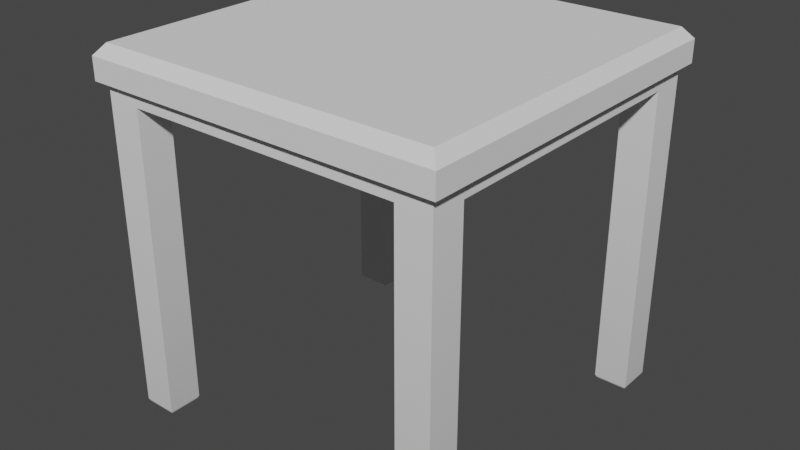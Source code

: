 # Source: BlenderMiniTableV1.blend  (saved by Blender 3.4.6; exported with 4.5.12 LTS)
import bpy
from mathutils import Matrix  # noqa: F401  (used for matrix-valued properties, if any)

bpy.ops.wm.read_factory_settings(use_empty=True)
scene = bpy.context.scene
scene.name = 'Scene'

# ---- collections
col_collection = bpy.data.collections.new('Collection'); scene.collection.children.link(col_collection)

# ---- node groups
ng_auto_smooth = bpy.data.node_groups.new('Auto Smooth', 'GeometryNodeTree')
_s = ng_auto_smooth.interface.new_socket(name='Geometry', in_out='OUTPUT', socket_type='NodeSocketGeometry')
_s = ng_auto_smooth.interface.new_socket(name='Geometry', in_out='INPUT', socket_type='NodeSocketGeometry')
_s = ng_auto_smooth.interface.new_socket(name='Angle', in_out='INPUT', socket_type='NodeSocketFloat')
_s.subtype = 'ANGLE'
_s.min_value = 0.0
_s.max_value = 3.142
ng_auto_smooth.is_modifier = True
_N = ng_auto_smooth.nodes; _L = ng_auto_smooth.links
n0 = _N.new('NodeGroupOutput'); n0.name = 'Group Output'; n0.location = (480, -100)
n1 = _N.new('NodeGroupInput'); n1.name = 'Group Input'; n1.location = (-420, -300)
n2 = _N.new('NodeGroupInput'); n2.name = 'Group Input.001'; n2.location = (-60, -100)
n3 = _N.new('GeometryNodeSetShadeSmooth'); n3.name = 'Set Shade Smooth'; n3.location = (120, -100)
n3.domain = 'EDGE'
n4 = _N.new('GeometryNodeSetShadeSmooth'); n4.name = 'Set Shade Smooth.001'; n4.location = (300, -100)
n5 = _N.new('GeometryNodeInputMeshEdgeAngle'); n5.name = 'Edge Angle'; n5.location = (-420, -220)
n6 = _N.new('GeometryNodeInputEdgeSmooth'); n6.name = 'Is Edge Smooth'; n6.location = (-60, -160)
n7 = _N.new('GeometryNodeInputShadeSmooth'); n7.name = 'Is Face Smooth'; n7.location = (-240, -340)
n8 = _N.new('FunctionNodeBooleanMath'); n8.name = 'Boolean Math'; n8.location = (-60, -220)
n9 = _N.new('FunctionNodeCompare'); n9.name = 'Compare'; n9.location = (-240, -180)
n9.operation = 'LESS_EQUAL'
_L.new(n5.outputs[0], n9.inputs[0])
_L.new(n4.outputs[0], n0.inputs[0])
_L.new(n1.outputs[1], n9.inputs[1])
_L.new(n9.outputs[0], n8.inputs[0])
_L.new(n7.outputs[0], n8.inputs[1])
_L.new(n2.outputs[0], n3.inputs[0])
_L.new(n6.outputs[0], n3.inputs[1])
_L.new(n3.outputs[0], n4.inputs[0])
_L.new(n8.outputs[0], n3.inputs[2])
n0.is_active_output = True

# ---- world
world_world = bpy.data.worlds.new('World'); scene.world = world_world
world_world.use_nodes = True; world_world.node_tree.nodes.clear()
_N = world_world.node_tree.nodes; _L = world_world.node_tree.links
n0 = _N.new('ShaderNodeOutputWorld'); n0.name = 'World Output'; n0.location = (300, 300)
n1 = _N.new('ShaderNodeBackground'); n1.name = 'Background'; n1.location = (10, 300)
n1.inputs[0].default_value = (0.05088, 0.05088, 0.05088, 1.0)
_L.new(n1.outputs[0], n0.inputs[0])
n0.is_active_output = True
world_world.color = (0.05088, 0.05088, 0.05088)
world_world.use_sun_shadow = False
world_world.sun_shadow_jitter_overblur = 0.0

# ---- meshes
me_plane = bpy.data.meshes.new('Plane')
me_plane.from_pydata([(-1.0, -1.0, 0.0), (1.0, -1.0, 0.0), (-1.0, 1.0, 0.0), (1.0, 1.0, 0.0), (-1.0, 0.8182, 0.0), (-1.0, -0.8182, 0.0), (1.0, -0.8182, 0.0), (1.009, -1.009, 0.01763), (0.8096, 0.8096, 0.01763), (0.8096, -0.8096, 0.01763), (0.8096, 1.009, 0.01763), (-0.8096, -1.009, 0.01763), (-0.8096, 0.8096, 0.01763), (-0.8096, -0.8096, 0.01763), (0.8096, -1.009, 0.01763), (1.0, 0.8182, 0.0), (-0.8182, -1.0, 0.0), (0.8182, -1.0, 0.0), (0.8182, 1.0, 0.0), (-0.8182, 1.0, 0.0), (0.8182, -0.8182, 0.0), (-0.8182, -0.8182, 0.0), (-1.009, -1.009, 0.01763), (1.009, -1.009, 1.816), (1.009, -0.8096, 0.01763), (-1.009, 0.8096, 1.816), (-1.009, 0.8096, 0.01763), (1.009, -0.8096, 1.816), (-1.009, 1.009, 0.01763), (-1.009, -1.009, 1.816), (-0.8096, 1.009, 0.01763), (-1.009, -0.8096, 1.816), (1.009, 1.009, 0.01763), (-0.8096, -0.8096, 1.816), (1.009, 0.8096, 0.01763), (-0.8096, -1.009, 1.816), (-1.009, -0.8096, 0.01763), (0.8096, -0.8096, 1.816), (0.8182, 0.8182, 0.0), (0.8096, -1.009, 1.816), (-0.8096, 0.8096, 1.816), (0.8096, 1.009, 1.816), (0.8096, 0.8096, 1.816), (1.009, 1.009, 1.816), (1.009, 0.8096, 1.816), (-1.009, 1.009, 1.816), (-0.8096, 1.009, 1.816), (-0.8182, 0.8182, 0.0), (-1.009, -1.009, 1.909), (1.009, -1.009, 1.909), (1.009, 1.009, 1.909), (-1.009, 1.009, 1.909), (-1.055, -1.055, 1.909), (1.055, -1.055, 1.909), (1.055, 1.055, 1.909), (-1.055, 1.055, 1.909), (-1.055, -1.055, 2.039), (1.055, -1.055, 2.039), (1.055, 1.055, 2.039), (-1.055, 1.055, 2.039), (-1.001, -1.001, 2.104), (1.001, -1.001, 2.104), (1.001, 1.001, 2.104), (-1.001, 1.001, 2.104)], [], [(38, 18, 3, 15), (17, 20, 6, 1), (13, 36, 31, 33), (3, 18, 10, 32), (1, 6, 24, 7), (0, 16, 11, 22), (2, 4, 26, 28), (18, 38, 8, 10), (11, 13, 33, 35), (32, 10, 41, 43), (10, 8, 42, 41), (34, 32, 43, 44), (8, 34, 44, 42), (22, 11, 35, 29), (12, 30, 46, 40), (30, 28, 45, 46), (36, 22, 29, 31), (14, 7, 23, 39), (42, 44, 43, 41), (29, 35, 33, 31), (0, 5, 21, 16), (25, 40, 46, 45), (39, 23, 27, 37), (28, 26, 25, 45), (26, 12, 40, 25), (9, 14, 39, 37), (24, 9, 37, 27), (7, 24, 27, 23), (38, 15, 34, 8), (4, 47, 12, 26), (4, 2, 19, 47), (16, 21, 13, 11), (5, 0, 22, 36), (17, 1, 7, 14), (20, 17, 14, 9), (21, 5, 36, 13), (15, 3, 32, 34), (6, 20, 9, 24), (19, 2, 28, 30), (47, 19, 30, 12), (29, 45, 43, 23), (50, 51, 55, 54), (43, 45, 51, 50), (29, 23, 49, 48), (45, 29, 48, 51), (23, 43, 50, 49), (55, 52, 56, 59), (48, 49, 53, 52), (51, 48, 52, 55), (49, 50, 54, 53), (58, 59, 63, 62), (53, 54, 58, 57), (54, 55, 59, 58), (52, 53, 57, 56), (60, 61, 62, 63), (56, 57, 61, 60), (59, 56, 60, 63), (57, 58, 62, 61)])
me_plane.polygons.foreach_set('use_smooth', [True] * 58)
_uv = me_plane.uv_layers.new(name='UVMap')
_uv.uv.foreach_set('vector', [0.9091, 0.9091, 0.9091, 1.0, 1.0, 1.0, 1.0, 0.9091, 0.9091, 0.0, 0.9091, 0.09091, 1.0, 0.09091, 1.0, 0.0, 0.09091, 0.09091, 0.0, 0.09091, 0.0, 0.09091, 0.09091, 0.09091, 1.0, 1.0, 0.9091, 1.0, 0.9091, 1.0, 1.0, 1.0, 1.0, 0.0, 1.0, 0.09091, 1.0, 0.09091, 1.0, 0.0, 0.0, 0.0, 0.09091, 0.0, 0.09091, 0.0, 0.0, 0.0, 0.0, 1.0, 0.0, 0.9091, 0.0, 0.9091, 0.0, 1.0, 0.9091, 1.0, 0.9091, 0.9091, 0.9091, 0.9091, 0.9091, 1.0, 0.09091, 0.0, 0.09091, 0.09091, 0.09091, 0.09091, 0.09091, 0.0, 1.0, 1.0, 0.9091, 1.0, 0.9091, 1.0, 1.0, 1.0, 0.9091, 1.0, 0.9091, 0.9091, 0.9091, 0.9091, 0.9091, 1.0, 1.0, 0.9091, 1.0, 1.0, 1.0, 1.0, 1.0, 0.9091, 0.9091, 0.9091, 1.0, 0.9091, 1.0, 0.9091, 0.9091, 0.9091, 0.0, 0.0, 0.09091, 0.0, 0.09091, 0.0, 0.0, 0.0, 0.09091, 0.9091, 0.09091, 1.0, 0.09091, 1.0, 0.09091, 0.9091, 0.09091, 1.0, 0.0, 1.0, 0.0, 1.0, 0.09091, 1.0, 0.0, 0.09091, 0.0, 0.0, 0.0, 0.0, 0.0, 0.09091, 0.9091, 0.0, 1.0, 0.0, 1.0, 0.0, 0.9091, 0.0, 0.9091, 0.9091, 1.0, 0.9091, 1.0, 1.0, 0.9091, 1.0, 0.0, 0.0, 0.09091, 0.0, 0.09091, 0.09091, 0.0, 0.09091, 0.0, 0.0, 0.0, 0.09091, 0.09091, 0.09091, 0.09091, 0.0, 0.0, 0.9091, 0.09091, 0.9091, 0.09091, 1.0, 0.0, 1.0, 0.9091, 0.0, 1.0, 0.0, 1.0, 0.09091, 0.9091, 0.09091, 0.0, 1.0, 0.0, 0.9091, 0.0, 0.9091, 0.0, 1.0, 0.0, 0.9091, 0.09091, 0.9091, 0.09091, 0.9091, 0.0, 0.9091, 0.9091, 0.09091, 0.9091, 0.0, 0.9091, 0.0, 0.9091, 0.09091, 1.0, 0.09091, 0.9091, 0.09091, 0.9091, 0.09091, 1.0, 0.09091, 1.0, 0.0, 1.0, 0.09091, 1.0, 0.09091, 1.0, 0.0, 0.9091, 0.9091, 1.0, 0.9091, 1.0, 0.9091, 0.9091, 0.9091, 0.0, 0.9091, 0.09091, 0.9091, 0.09091, 0.9091, 0.0, 0.9091, 0.0, 0.9091, 0.0, 1.0, 0.09091, 1.0, 0.09091, 0.9091, 0.09091, 0.0, 0.09091, 0.09091, 0.09091, 0.09091, 0.09091, 0.0, 0.0, 0.09091, 0.0, 0.0, 0.0, 0.0, 0.0, 0.09091, 0.9091, 0.0, 1.0, 0.0, 1.0, 0.0, 0.9091, 0.0, 0.9091, 0.09091, 0.9091, 0.0, 0.9091, 0.0, 0.9091, 0.09091, 0.09091, 0.09091, 0.0, 0.09091, 0.0, 0.09091, 0.09091, 0.09091, 1.0, 0.9091, 1.0, 1.0, 1.0, 1.0, 1.0, 0.9091, 1.0, 0.09091, 0.9091, 0.09091, 0.9091, 0.09091, 1.0, 0.09091, 0.09091, 1.0, 0.0, 1.0, 0.0, 1.0, 0.09091, 1.0, 0.09091, 0.9091, 0.09091, 1.0, 0.09091, 1.0, 0.09091, 0.9091, 0.0, 0.0, 0.0, 0.0, 0.0, 0.0, 0.0, 0.0, 0.0, 0.0, 0.0, 0.0, 0.0, 0.0, 0.0, 0.0, 0.0, 0.0, 0.0, 0.0, 0.0, 0.0, 0.0, 0.0, 0.0, 0.0, 0.0, 0.0, 0.0, 0.0, 0.0, 0.0, 0.0, 0.0, 0.0, 0.0, 0.0, 0.0, 0.0, 0.0, 0.0, 0.0, 0.0, 0.0, 0.0, 0.0, 0.0, 0.0, 0.0, 0.0, 0.0, 0.0, 0.0, 0.0, 0.0, 0.0, 0.0, 0.0, 0.0, 0.0, 0.0, 0.0, 0.0, 0.0, 0.0, 0.0, 0.0, 0.0, 0.0, 0.0, 0.0, 0.0, 0.0, 0.0, 0.0, 0.0, 0.0, 0.0, 0.0, 0.0, 0.0, 0.0, 0.0, 0.0, 0.0, 0.0, 0.0, 0.0, 0.0, 0.0, 0.0, 0.0, 0.0, 0.0, 0.0, 0.0, 0.0, 0.0, 0.0, 0.0, 0.0, 0.0, 0.0, 0.0, 0.0, 0.0, 0.0, 0.0, 0.0, 0.0, 0.0, 0.0, 0.0, 0.0, 0.0, 0.0, 0.0, 0.0, 0.0, 0.0, 0.0, 0.0, 0.0, 0.0, 0.0, 0.0, 0.0, 0.0, 0.0, 0.0, 0.0, 0.0, 0.0, 0.0, 0.0, 0.0, 0.0, 0.0, 0.0, 0.0, 0.0, 0.0, 0.0, 0.0])
me_plane.update()

# ---- objects
ob_plane = bpy.data.objects.new('Plane', me_plane)

# ---- transforms, parenting, visibility, modifiers, constraints
ob_plane.location = (0.0, 0.0, 0.0)
_m = ob_plane.modifiers.new('Auto Smooth', 'NODES')
_m.node_group = ng_auto_smooth
_gi = [s.identifier for s in ng_auto_smooth.interface.items_tree if s.item_type == 'SOCKET' and s.in_out == 'INPUT']
_m[_gi[1]] = 0.5236  # Angle

# ---- collection membership
col_collection.objects.link(ob_plane)

# ---- scene / render settings (as saved in the file)
scene.frame_start = 1; scene.frame_end = 250; scene.frame_set(1)
scene.render.engine = 'BLENDER_EEVEE_NEXT'
scene.cycles.sampling_pattern = 'TABULATED_SOBOL'
scene.cycles.use_light_tree = False
scene.view_settings.view_transform = 'Filmic'
bpy.context.view_layer.update()

# ---- added for rendering (the .blend has no active camera and no usable light): camera, sun
cam_auto = bpy.data.cameras.new('AutoCamera')
cam_auto.lens = 50.0
cam_auto.sensor_width = 36.0
cam_auto.clip_end = 1000.0
ob_auto_camera = bpy.data.objects.new('AutoCamera', cam_auto)
scene.collection.objects.link(ob_auto_camera)
ob_auto_camera.location = (3.37871, -4.05446, 3.75479)
ob_auto_camera.rotation_euler = (1.09748, -7.21219e-08, 0.694738)
scene.camera = ob_auto_camera
light_auto_sun = bpy.data.lights.new('AutoSun', 'SUN')
light_auto_sun.energy = 3.0
light_auto_sun.angle = 0.0523599
ob_auto_sun = bpy.data.objects.new('AutoSun', light_auto_sun)
scene.collection.objects.link(ob_auto_sun)
ob_auto_sun.rotation_euler = (0.872665, 0.174533, 0.523599)
bpy.context.view_layer.update()
